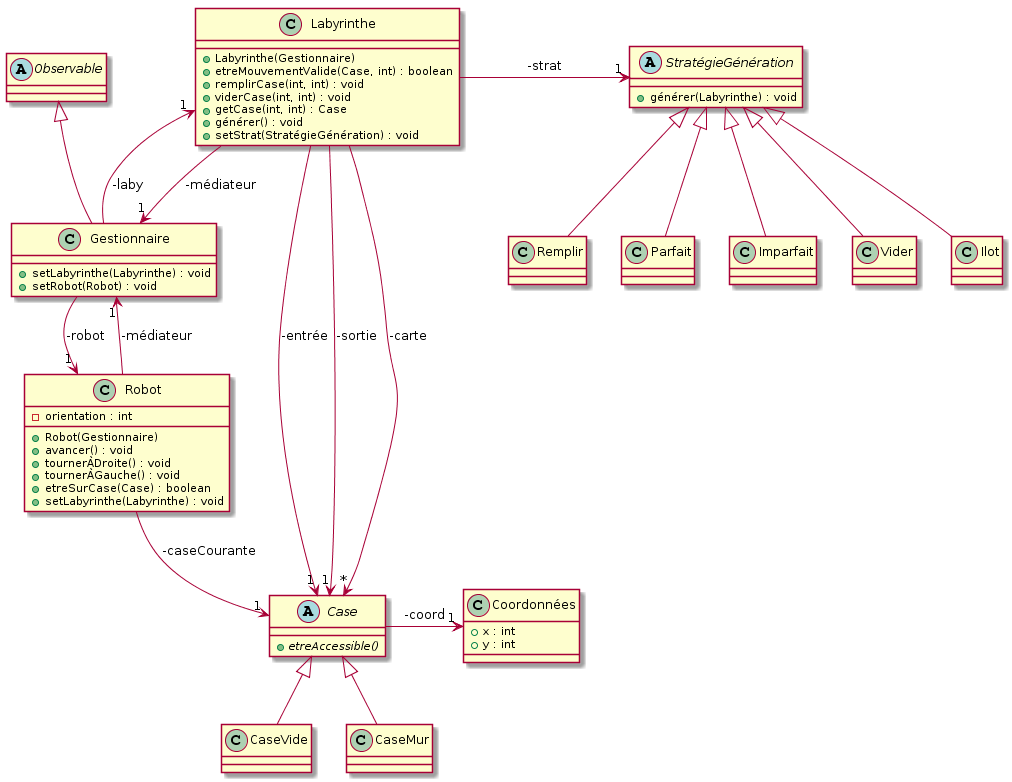

The diagram above was rendered by PlantUML. Its source (embedded in the PNG):
@startuml
abstract class Observable
abstract class StratégieGénération{
+générer(Labyrinthe) : void 
}

class Gestionnaire{
+setLabyrinthe(Labyrinthe) : void
+setRobot(Robot) : void
}

class Robot{
-orientation : int
+Robot(Gestionnaire)
+avancer() : void
+tournerÀDroite() : void
+tournerÀGauche() : void
+etreSurCase(Case) : boolean
+setLabyrinthe(Labyrinthe) : void
}

class Labyrinthe{
+Labyrinthe(Gestionnaire)
+etreMouvementValide(Case, int) : boolean
+remplirCase(int, int) : void
+viderCase(int, int) : void
+getCase(int, int) : Case
+générer() : void
+setStrat(StratégieGénération) : void
}

class Coordonnées {
+x : int
+y : int
}

abstract class Case{
{abstract} + etreAccessible()
}

Gestionnaire --> "1" Labyrinthe : "-laby"
Gestionnaire --> "1" Robot : "-robot"
Observable <|-- Gestionnaire
Robot --> "1" Gestionnaire : "-médiateur"
Labyrinthe --> "1" Gestionnaire : "-médiateur"

Case <|-- CaseVide
Case <|-- CaseMur
Coordonnées "1" <-right- Case : "-coord"

Labyrinthe --> "1" Case : "-entrée"
Labyrinthe --> "1" Case : "-sortie"
Labyrinthe --> "*" Case : "-carte"
 
StratégieGénération "1" <-right- Labyrinthe : "-strat"
StratégieGénération <|-- Vider
StratégieGénération <|-- Ilot 
StratégieGénération <|-- Remplir 
StratégieGénération <|-- Parfait 
StratégieGénération <|-- Imparfait 

Robot --> "1" Case : "-caseCourante"
@enduml